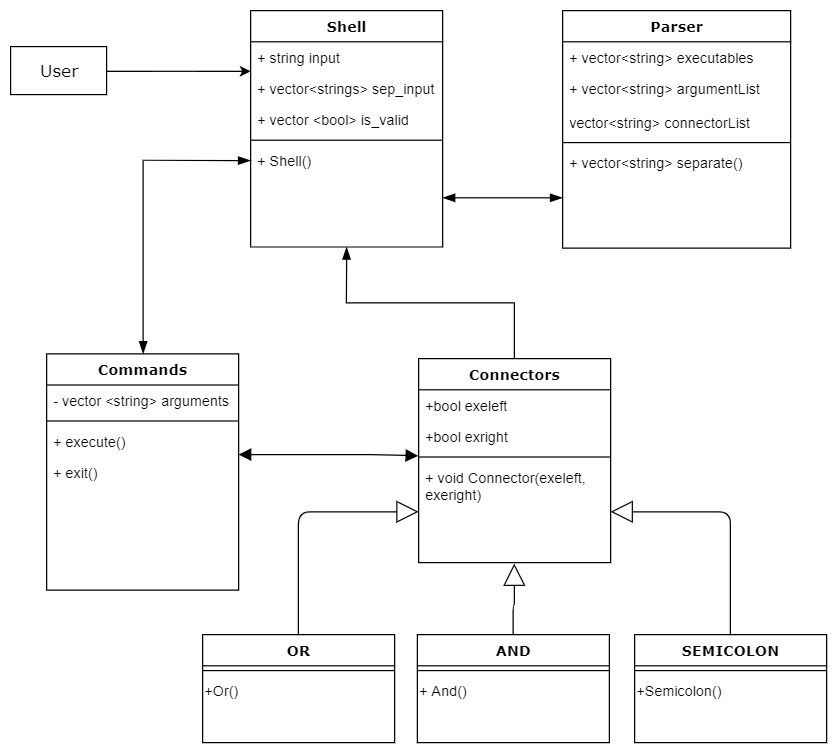

The diagram above was exported from draw.io. Its source (the exported page's mxGraphModel, read from the mxfile embedded in the PNG):
<mxGraphModel dx="1306" dy="700" grid="1" gridSize="10" guides="1" tooltips="1" connect="1" arrows="1" fold="1" page="1" pageScale="1" pageWidth="1100" pageHeight="850" background="#ffffff" math="0" shadow="0">
  <root>
    <mxCell id="0" />
    <mxCell id="1" parent="0" />
    <mxCell id="LZXBi6kEn2CYRxGAyj63-28" style="edgeStyle=orthogonalEdgeStyle;rounded=0;jumpStyle=none;orthogonalLoop=1;jettySize=auto;html=1;entryX=0.5;entryY=1;entryDx=0;entryDy=0;startArrow=none;startFill=0;startSize=8;endArrow=blockThin;endFill=1;endSize=8;" parent="1" source="78961159f06e98e8-43" target="ufj0aXBMx2YizSauRZto-3" edge="1">
      <mxGeometry relative="1" as="geometry" />
    </mxCell>
    <mxCell id="78961159f06e98e8-43" value="Connectors" style="swimlane;html=1;fontStyle=1;align=center;verticalAlign=top;childLayout=stackLayout;horizontal=1;startSize=26;horizontalStack=0;resizeParent=1;resizeLast=0;collapsible=1;marginBottom=0;swimlaneFillColor=#ffffff;rounded=0;shadow=0;comic=0;labelBackgroundColor=none;strokeWidth=1;fillColor=none;fontFamily=Verdana;fontSize=12" parent="1" vertex="1">
      <mxGeometry x="600" y="330" width="160" height="170" as="geometry" />
    </mxCell>
    <mxCell id="78961159f06e98e8-44" value="+bool exeleft" style="text;html=1;strokeColor=none;fillColor=none;align=left;verticalAlign=top;spacingLeft=4;spacingRight=4;whiteSpace=wrap;overflow=hidden;rotatable=0;points=[[0,0.5],[1,0.5]];portConstraint=eastwest;" parent="78961159f06e98e8-43" vertex="1">
      <mxGeometry y="26" width="160" height="26" as="geometry" />
    </mxCell>
    <mxCell id="78961159f06e98e8-45" value="+bool exright" style="text;html=1;strokeColor=none;fillColor=none;align=left;verticalAlign=top;spacingLeft=4;spacingRight=4;whiteSpace=wrap;overflow=hidden;rotatable=0;points=[[0,0.5],[1,0.5]];portConstraint=eastwest;" parent="78961159f06e98e8-43" vertex="1">
      <mxGeometry y="52" width="160" height="26" as="geometry" />
    </mxCell>
    <mxCell id="78961159f06e98e8-51" value="" style="line;html=1;strokeWidth=1;fillColor=none;align=left;verticalAlign=middle;spacingTop=-1;spacingLeft=3;spacingRight=3;rotatable=0;labelPosition=right;points=[];portConstraint=eastwest;" parent="78961159f06e98e8-43" vertex="1">
      <mxGeometry y="78" width="160" height="8" as="geometry" />
    </mxCell>
    <mxCell id="78961159f06e98e8-52" value="+ void Connector(exeleft, exeright)" style="text;html=1;strokeColor=none;fillColor=none;align=left;verticalAlign=top;spacingLeft=4;spacingRight=4;whiteSpace=wrap;overflow=hidden;rotatable=0;points=[[0,0.5],[1,0.5]];portConstraint=eastwest;" parent="78961159f06e98e8-43" vertex="1">
      <mxGeometry y="86" width="160" height="84" as="geometry" />
    </mxCell>
    <mxCell id="LZXBi6kEn2CYRxGAyj63-25" style="edgeStyle=orthogonalEdgeStyle;jumpStyle=none;orthogonalLoop=1;jettySize=auto;html=1;startArrow=none;startFill=0;startSize=8;endArrow=block;endFill=0;endSize=16;rounded=1;" parent="1" source="78961159f06e98e8-108" target="78961159f06e98e8-52" edge="1">
      <mxGeometry relative="1" as="geometry" />
    </mxCell>
    <mxCell id="78961159f06e98e8-108" value="SEMICOLON" style="swimlane;html=1;fontStyle=1;align=center;verticalAlign=top;childLayout=stackLayout;horizontal=1;startSize=26;horizontalStack=0;resizeParent=1;resizeLast=0;collapsible=1;marginBottom=0;swimlaneFillColor=#ffffff;rounded=0;shadow=0;comic=0;labelBackgroundColor=none;strokeWidth=1;fillColor=none;fontFamily=Verdana;fontSize=12" parent="1" vertex="1">
      <mxGeometry x="780" y="560" width="160" height="90" as="geometry" />
    </mxCell>
    <mxCell id="78961159f06e98e8-116" value="" style="line;html=1;strokeWidth=1;fillColor=none;align=left;verticalAlign=middle;spacingTop=-1;spacingLeft=3;spacingRight=3;rotatable=0;labelPosition=right;points=[];portConstraint=eastwest;" parent="78961159f06e98e8-108" vertex="1">
      <mxGeometry y="26" width="160" height="8" as="geometry" />
    </mxCell>
    <mxCell id="uJJpYadXCEcbzWsRIE_Z-43" value="+Semicolon()" style="text;html=1;" parent="78961159f06e98e8-108" vertex="1">
      <mxGeometry y="34" width="160" height="30" as="geometry" />
    </mxCell>
    <mxCell id="ufj0aXBMx2YizSauRZto-3" value="Shell" style="swimlane;html=1;fontStyle=1;align=center;verticalAlign=top;childLayout=stackLayout;horizontal=1;startSize=26;horizontalStack=0;resizeParent=1;resizeLast=0;collapsible=1;marginBottom=0;swimlaneFillColor=#ffffff;rounded=0;shadow=0;comic=0;labelBackgroundColor=none;strokeWidth=1;fillColor=none;fontFamily=Verdana;fontSize=12" parent="1" vertex="1">
      <mxGeometry x="460" y="40" width="160" height="197" as="geometry" />
    </mxCell>
    <mxCell id="ufj0aXBMx2YizSauRZto-5" value="+ string input" style="text;html=1;strokeColor=none;fillColor=none;align=left;verticalAlign=top;spacingLeft=4;spacingRight=4;whiteSpace=wrap;overflow=hidden;rotatable=0;points=[[0,0.5],[1,0.5]];portConstraint=eastwest;" parent="ufj0aXBMx2YizSauRZto-3" vertex="1">
      <mxGeometry y="26" width="160" height="26" as="geometry" />
    </mxCell>
    <mxCell id="ufj0aXBMx2YizSauRZto-4" value="+ vector&amp;lt;strings&amp;gt; sep_input" style="text;html=1;strokeColor=none;fillColor=none;align=left;verticalAlign=top;spacingLeft=4;spacingRight=4;whiteSpace=wrap;overflow=hidden;rotatable=0;points=[[0,0.5],[1,0.5]];portConstraint=eastwest;" parent="ufj0aXBMx2YizSauRZto-3" vertex="1">
      <mxGeometry y="52" width="160" height="26" as="geometry" />
    </mxCell>
    <mxCell id="ufj0aXBMx2YizSauRZto-6" value="+ vector &amp;lt;bool&amp;gt; is_valid" style="text;html=1;strokeColor=none;fillColor=none;align=left;verticalAlign=top;spacingLeft=4;spacingRight=4;whiteSpace=wrap;overflow=hidden;rotatable=0;points=[[0,0.5],[1,0.5]];portConstraint=eastwest;" parent="ufj0aXBMx2YizSauRZto-3" vertex="1">
      <mxGeometry y="78" width="160" height="26" as="geometry" />
    </mxCell>
    <mxCell id="ufj0aXBMx2YizSauRZto-8" value="" style="line;html=1;strokeWidth=1;fillColor=none;align=left;verticalAlign=middle;spacingTop=-1;spacingLeft=3;spacingRight=3;rotatable=0;labelPosition=right;points=[];portConstraint=eastwest;" parent="ufj0aXBMx2YizSauRZto-3" vertex="1">
      <mxGeometry y="104" width="160" height="8" as="geometry" />
    </mxCell>
    <mxCell id="ufj0aXBMx2YizSauRZto-10" value="+ Shell()" style="text;html=1;strokeColor=none;fillColor=none;align=left;verticalAlign=top;spacingLeft=4;spacingRight=4;whiteSpace=wrap;overflow=hidden;rotatable=0;points=[[0,0.5],[1,0.5]];portConstraint=eastwest;" parent="ufj0aXBMx2YizSauRZto-3" vertex="1">
      <mxGeometry y="112" width="160" height="26" as="geometry" />
    </mxCell>
    <mxCell id="LZXBi6kEn2CYRxGAyj63-33" style="edgeStyle=orthogonalEdgeStyle;rounded=0;jumpStyle=none;orthogonalLoop=1;jettySize=auto;html=1;entryX=0;entryY=0.5;entryDx=0;entryDy=0;startArrow=blockThin;startFill=1;startSize=8;endArrow=blockThin;endFill=1;endSize=8;" parent="1" source="ufj0aXBMx2YizSauRZto-12" target="ufj0aXBMx2YizSauRZto-10" edge="1">
      <mxGeometry relative="1" as="geometry" />
    </mxCell>
    <mxCell id="ufj0aXBMx2YizSauRZto-12" value="Commands" style="swimlane;html=1;fontStyle=1;align=center;verticalAlign=top;childLayout=stackLayout;horizontal=1;startSize=26;horizontalStack=0;resizeParent=1;resizeLast=0;collapsible=1;marginBottom=0;swimlaneFillColor=#ffffff;rounded=0;shadow=0;comic=0;labelBackgroundColor=none;strokeWidth=1;fillColor=none;fontFamily=Verdana;fontSize=12" parent="1" vertex="1">
      <mxGeometry x="290" y="326" width="160" height="197" as="geometry" />
    </mxCell>
    <mxCell id="ufj0aXBMx2YizSauRZto-15" value="- vector &amp;lt;string&amp;gt; arguments" style="text;html=1;strokeColor=none;fillColor=none;align=left;verticalAlign=top;spacingLeft=4;spacingRight=4;whiteSpace=wrap;overflow=hidden;rotatable=0;points=[[0,0.5],[1,0.5]];portConstraint=eastwest;" parent="ufj0aXBMx2YizSauRZto-12" vertex="1">
      <mxGeometry y="26" width="160" height="26" as="geometry" />
    </mxCell>
    <mxCell id="ufj0aXBMx2YizSauRZto-17" value="" style="line;html=1;strokeWidth=1;fillColor=none;align=left;verticalAlign=middle;spacingTop=-1;spacingLeft=3;spacingRight=3;rotatable=0;labelPosition=right;points=[];portConstraint=eastwest;" parent="ufj0aXBMx2YizSauRZto-12" vertex="1">
      <mxGeometry y="52" width="160" height="8" as="geometry" />
    </mxCell>
    <mxCell id="ufj0aXBMx2YizSauRZto-18" value="+ execute()" style="text;html=1;strokeColor=none;fillColor=none;align=left;verticalAlign=top;spacingLeft=4;spacingRight=4;whiteSpace=wrap;overflow=hidden;rotatable=0;points=[[0,0.5],[1,0.5]];portConstraint=eastwest;" parent="ufj0aXBMx2YizSauRZto-12" vertex="1">
      <mxGeometry y="60" width="160" height="26" as="geometry" />
    </mxCell>
    <mxCell id="LZXBi6kEn2CYRxGAyj63-34" value="+ exit()" style="text;html=1;strokeColor=none;fillColor=none;align=left;verticalAlign=top;spacingLeft=4;spacingRight=4;whiteSpace=wrap;overflow=hidden;rotatable=0;points=[[0,0.5],[1,0.5]];portConstraint=eastwest;" parent="ufj0aXBMx2YizSauRZto-12" vertex="1">
      <mxGeometry y="86" width="160" height="26" as="geometry" />
    </mxCell>
    <mxCell id="LZXBi6kEn2CYRxGAyj63-22" style="edgeStyle=orthogonalEdgeStyle;rounded=1;jumpStyle=none;orthogonalLoop=1;jettySize=auto;html=1;startArrow=none;startFill=0;startSize=8;endArrow=block;endFill=0;endSize=16;" parent="1" source="uJJpYadXCEcbzWsRIE_Z-2" target="78961159f06e98e8-52" edge="1">
      <mxGeometry relative="1" as="geometry" />
    </mxCell>
    <mxCell id="uJJpYadXCEcbzWsRIE_Z-2" value="OR" style="swimlane;html=1;fontStyle=1;align=center;verticalAlign=top;childLayout=stackLayout;horizontal=1;startSize=26;horizontalStack=0;resizeParent=1;resizeLast=0;collapsible=1;marginBottom=0;swimlaneFillColor=#ffffff;rounded=0;shadow=0;comic=0;labelBackgroundColor=none;strokeWidth=1;fillColor=none;fontFamily=Verdana;fontSize=12" parent="1" vertex="1">
      <mxGeometry x="420" y="560" width="160" height="90" as="geometry" />
    </mxCell>
    <mxCell id="uJJpYadXCEcbzWsRIE_Z-5" value="" style="line;html=1;strokeWidth=1;fillColor=none;align=left;verticalAlign=middle;spacingTop=-1;spacingLeft=3;spacingRight=3;rotatable=0;labelPosition=right;points=[];portConstraint=eastwest;" parent="uJJpYadXCEcbzWsRIE_Z-2" vertex="1">
      <mxGeometry y="26" width="160" height="8" as="geometry" />
    </mxCell>
    <mxCell id="uJJpYadXCEcbzWsRIE_Z-41" value="+Or()" style="text;html=1;" parent="uJJpYadXCEcbzWsRIE_Z-2" vertex="1">
      <mxGeometry y="34" width="160" height="30" as="geometry" />
    </mxCell>
    <mxCell id="LZXBi6kEn2CYRxGAyj63-24" style="edgeStyle=orthogonalEdgeStyle;rounded=1;jumpStyle=none;orthogonalLoop=1;jettySize=auto;html=1;entryX=0.498;entryY=1.01;entryDx=0;entryDy=0;entryPerimeter=0;startArrow=none;startFill=0;startSize=8;endArrow=block;endFill=0;endSize=16;" parent="1" source="uJJpYadXCEcbzWsRIE_Z-8" target="78961159f06e98e8-52" edge="1">
      <mxGeometry relative="1" as="geometry" />
    </mxCell>
    <mxCell id="uJJpYadXCEcbzWsRIE_Z-8" value="AND" style="swimlane;html=1;fontStyle=1;align=center;verticalAlign=top;childLayout=stackLayout;horizontal=1;startSize=26;horizontalStack=0;resizeParent=1;resizeLast=0;collapsible=1;marginBottom=0;swimlaneFillColor=#ffffff;rounded=0;shadow=0;comic=0;labelBackgroundColor=none;strokeWidth=1;fillColor=none;fontFamily=Verdana;fontSize=12" parent="1" vertex="1">
      <mxGeometry x="599" y="560" width="160" height="90" as="geometry" />
    </mxCell>
    <mxCell id="uJJpYadXCEcbzWsRIE_Z-11" value="" style="line;html=1;strokeWidth=1;fillColor=none;align=left;verticalAlign=middle;spacingTop=-1;spacingLeft=3;spacingRight=3;rotatable=0;labelPosition=right;points=[];portConstraint=eastwest;" parent="uJJpYadXCEcbzWsRIE_Z-8" vertex="1">
      <mxGeometry y="26" width="160" height="8" as="geometry" />
    </mxCell>
    <mxCell id="uJJpYadXCEcbzWsRIE_Z-42" value="+ And()" style="text;html=1;" parent="uJJpYadXCEcbzWsRIE_Z-8" vertex="1">
      <mxGeometry y="34" width="160" height="30" as="geometry" />
    </mxCell>
    <mxCell id="uJJpYadXCEcbzWsRIE_Z-40" value="" style="endArrow=block;startArrow=block;endFill=1;startFill=1;html=1;strokeColor=#000000;entryX=-0.002;entryY=1.119;entryDx=0;entryDy=0;entryPerimeter=0;endSize=8;startSize=8;" parent="1" target="78961159f06e98e8-45" edge="1">
      <mxGeometry width="160" relative="1" as="geometry">
        <mxPoint x="450" y="410" as="sourcePoint" />
        <mxPoint x="697" y="410" as="targetPoint" />
        <Array as="points">
          <mxPoint x="570" y="410" />
        </Array>
      </mxGeometry>
    </mxCell>
    <mxCell id="LZXBi6kEn2CYRxGAyj63-2" value="Parser" style="swimlane;html=1;fontStyle=1;align=center;verticalAlign=top;childLayout=stackLayout;horizontal=1;startSize=26;horizontalStack=0;resizeParent=1;resizeLast=0;collapsible=1;marginBottom=0;swimlaneFillColor=#ffffff;rounded=0;shadow=0;comic=0;labelBackgroundColor=none;strokeWidth=1;fillColor=none;fontFamily=Verdana;fontSize=12" parent="1" vertex="1">
      <mxGeometry x="720" y="40" width="190" height="198" as="geometry" />
    </mxCell>
    <mxCell id="LZXBi6kEn2CYRxGAyj63-3" value="+ vector&amp;lt;string&amp;gt; executables" style="text;html=1;strokeColor=none;fillColor=none;align=left;verticalAlign=top;spacingLeft=4;spacingRight=4;whiteSpace=wrap;overflow=hidden;rotatable=0;points=[[0,0.5],[1,0.5]];portConstraint=eastwest;" parent="LZXBi6kEn2CYRxGAyj63-2" vertex="1">
      <mxGeometry y="26" width="190" height="26" as="geometry" />
    </mxCell>
    <mxCell id="LZXBi6kEn2CYRxGAyj63-4" value="+ vector&amp;lt;string&amp;gt; argumentList" style="text;html=1;strokeColor=none;fillColor=none;align=left;verticalAlign=top;spacingLeft=4;spacingRight=4;whiteSpace=wrap;overflow=hidden;rotatable=0;points=[[0,0.5],[1,0.5]];portConstraint=eastwest;" parent="LZXBi6kEn2CYRxGAyj63-2" vertex="1">
      <mxGeometry y="52" width="190" height="28" as="geometry" />
    </mxCell>
    <mxCell id="LZXBi6kEn2CYRxGAyj63-7" value="vector&amp;lt;string&amp;gt; connectorList" style="text;html=1;strokeColor=none;fillColor=none;align=left;verticalAlign=top;spacingLeft=4;spacingRight=4;whiteSpace=wrap;overflow=hidden;rotatable=0;points=[[0,0.5],[1,0.5]];portConstraint=eastwest;" parent="LZXBi6kEn2CYRxGAyj63-2" vertex="1">
      <mxGeometry y="80" width="190" height="26" as="geometry" />
    </mxCell>
    <mxCell id="LZXBi6kEn2CYRxGAyj63-5" value="" style="line;html=1;strokeWidth=1;fillColor=none;align=left;verticalAlign=middle;spacingTop=-1;spacingLeft=3;spacingRight=3;rotatable=0;labelPosition=right;points=[];portConstraint=eastwest;" parent="LZXBi6kEn2CYRxGAyj63-2" vertex="1">
      <mxGeometry y="106" width="190" height="8" as="geometry" />
    </mxCell>
    <mxCell id="LZXBi6kEn2CYRxGAyj63-6" value="+ vector&amp;lt;string&amp;gt; separate()" style="text;html=1;strokeColor=none;fillColor=none;align=left;verticalAlign=top;spacingLeft=4;spacingRight=4;whiteSpace=wrap;overflow=hidden;rotatable=0;points=[[0,0.5],[1,0.5]];portConstraint=eastwest;" parent="LZXBi6kEn2CYRxGAyj63-2" vertex="1">
      <mxGeometry y="114" width="190" height="84" as="geometry" />
    </mxCell>
    <mxCell id="LZXBi6kEn2CYRxGAyj63-32" style="edgeStyle=orthogonalEdgeStyle;rounded=1;jumpStyle=none;orthogonalLoop=1;jettySize=auto;html=1;startArrow=blockThin;startFill=1;startSize=8;endArrow=blockThin;endFill=1;endSize=8;" parent="1" source="LZXBi6kEn2CYRxGAyj63-6" edge="1">
      <mxGeometry relative="1" as="geometry">
        <mxPoint x="620" y="196" as="targetPoint" />
      </mxGeometry>
    </mxCell>
    <mxCell id="izRlcszb0DihX2hr8-fP-4" value="" style="edgeStyle=orthogonalEdgeStyle;rounded=0;orthogonalLoop=1;jettySize=auto;html=1;" parent="1" source="izRlcszb0DihX2hr8-fP-1" target="ufj0aXBMx2YizSauRZto-5" edge="1">
      <mxGeometry relative="1" as="geometry">
        <Array as="points">
          <mxPoint x="440" y="90" />
          <mxPoint x="440" y="90" />
        </Array>
      </mxGeometry>
    </mxCell>
    <mxCell id="izRlcszb0DihX2hr8-fP-1" value="&lt;span style=&quot;font-family: &amp;#34;verdana&amp;#34; ; white-space: nowrap&quot;&gt;&lt;font style=&quot;font-size: 14px&quot;&gt;User&lt;/font&gt;&lt;/span&gt;" style="rounded=0;whiteSpace=wrap;html=1;" parent="1" vertex="1">
      <mxGeometry x="260" y="70" width="80" height="40" as="geometry" />
    </mxCell>
  </root>
</mxGraphModel>